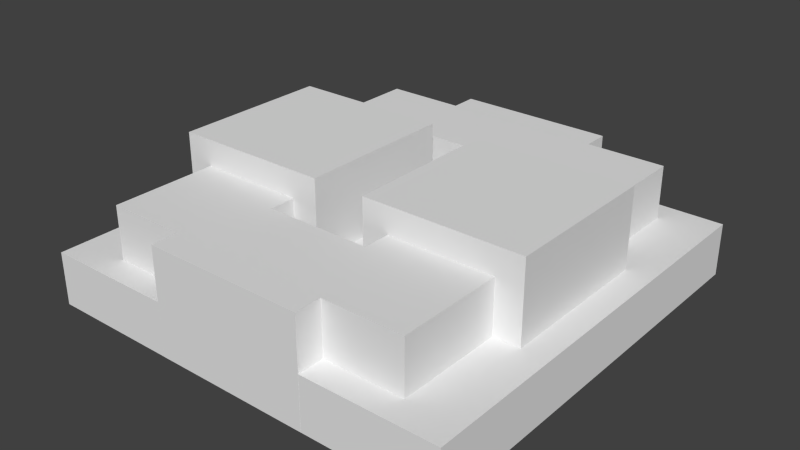 # Source: bundledtranceiver.blend  (saved by Blender 2.67.0; exported with 4.5.12 LTS)
import bpy
from mathutils import Matrix  # noqa: F401  (used for matrix-valued properties, if any)

bpy.ops.wm.read_factory_settings(use_empty=True)
scene = bpy.context.scene
scene.name = 'Scene'

# ---- collections
col_collection_1 = bpy.data.collections.new('Collection 1'); scene.collection.children.link(col_collection_1)

# ---- materials (node trees are filled in below, after node groups)
mat_material = bpy.data.materials.new('Material')
mat_material.alpha_threshold = 0.0
mat_material.use_transparent_shadow = False
mat_material.roughness = 0.5
mat_material.line_color = (0.0, 0.0, 0.0, 1.0)

# ---- material node trees

# ---- world
world_world = bpy.data.worlds.new('World'); scene.world = world_world
world_world.color = (0.05088, 0.05088, 0.05088)
world_world.use_sun_shadow = False
world_world.sun_shadow_jitter_overblur = 0.0
world_world.cycles.sampling_method = 'MANUAL'
world_world.cycles.sample_map_resolution = 256

# ---- meshes
me_lightpanel2_001 = bpy.data.meshes.new('lightpanel2.001')
me_lightpanel2_001.from_pydata([(-1.0, -1.0, -3.998), (-1.0, 1.0, -3.998), (1.0, 1.0, -3.998), (1.0, -1.0, -3.998), (-1.0, -1.0, 1.0), (-1.0, 1.0, 1.0), (1.0, 1.0, 1.0), (1.0, -1.0, 1.0)], [], [(4, 5, 1, 0), (5, 6, 2, 1), (6, 7, 3, 2), (7, 4, 0, 3), (0, 1, 2, 3), (7, 6, 5, 4)])
_uv = me_lightpanel2_001.uv_layers.new(name='UVMap')
_uv.uv.foreach_set('vector', [0.8125, 0.6875, 1.0, 0.6875, 1.0, 0.8125, 0.8125, 0.8125, 0.8125, 0.6875, 1.0, 0.6875, 1.0, 0.8125, 0.8125, 0.8125, 0.8125, 0.6875, 1.0, 0.6875, 1.0, 0.8125, 0.8125, 0.8125, 0.8125, 0.6875, 1.0, 0.6875, 1.0, 0.8125, 0.8125, 0.8125, 0.0, 0.0, 1.0, 0.0, 1.0, 1.0, 0.0, 1.0, 0.8125, 0.8125, 1.0, 0.8125, 1.0, 1.0, 0.8125, 1.0])
me_lightpanel2_001.use_remesh_preserve_volume = False
me_lightpanel2_001.use_remesh_preserve_attributes = False
me_lightpanel2_001.use_mirror_vertex_groups = False
me_lightpanel2_001.update()
me_lightpanel1 = bpy.data.meshes.new('lightpanel1')
me_lightpanel1.from_pydata([(-1.0, -1.0, -3.998), (-1.0, 1.0, -3.998), (1.0, 1.0, -3.998), (1.0, -1.0, -3.998), (-1.0, -1.0, 1.0), (-1.0, 1.0, 1.0), (1.0, 1.0, 1.0), (1.0, -1.0, 1.0)], [], [(4, 5, 1, 0), (5, 6, 2, 1), (6, 7, 3, 2), (7, 4, 0, 3), (0, 1, 2, 3), (7, 6, 5, 4)])
_uv = me_lightpanel1.uv_layers.new(name='UVMap')
_uv.uv.foreach_set('vector', [0.8125, 0.6875, 1.0, 0.6875, 1.0, 0.8125, 0.8125, 0.8125, 0.8125, 0.6875, 1.0, 0.6875, 1.0, 0.8125, 0.8125, 0.8125, 0.8125, 0.6875, 1.0, 0.6875, 1.0, 0.8125, 0.8125, 0.8125, 0.8125, 0.6875, 1.0, 0.6875, 1.0, 0.8125, 0.8125, 0.8125, 0.0, 0.0, 1.0, 0.0, 1.0, 1.0, 0.0, 1.0, 0.8125, 0.8125, 1.0, 0.8125, 1.0, 1.0, 0.8125, 1.0])
me_lightpanel1.use_remesh_preserve_volume = False
me_lightpanel1.use_remesh_preserve_attributes = False
me_lightpanel1.use_mirror_vertex_groups = False
me_lightpanel1.update()
me_end_s = bpy.data.meshes.new('end_s')
me_end_s.from_pydata([(-1.0, -1.0, -1.0), (-1.0, 1.003, -1.0), (1.0, 1.003, -1.0), (1.0, -1.0, -1.0), (-1.0, -1.0, 1.0), (-1.0, 1.003, 1.0), (1.0, 1.003, 1.0), (1.0, -1.0, 1.0)], [], [(4, 5, 1, 0), (5, 6, 2, 1), (6, 7, 3, 2), (7, 4, 0, 3), (0, 1, 2, 3), (7, 6, 5, 4)])
_uv = me_end_s.uv_layers.new(name='UVMap')
_uv.uv.foreach_set('vector', [0.5, 0.2812, 0.5, 0.25, 0.625, 0.25, 0.625, 0.2812, 0.4062, 0.2812, 0.2188, 0.2812, 0.2188, 0.1562, 0.4062, 0.1562, 0.125, 0.25, 0.125, 0.2812, 0.0, 0.2812, 0.0, 0.25, 0.2188, 0.8438, 0.4062, 0.8438, 0.4062, 0.9688, 0.2188, 0.9688, 1.011, 0.2987, 0.667, 0.2987, 0.667, -0.01377, 1.011, -0.01377, 0.2188, 0.3438, 0.2188, 0.3125, 0.4062, 0.3125, 0.4062, 0.3438])
me_end_s.use_remesh_preserve_volume = False
me_end_s.use_remesh_preserve_attributes = False
me_end_s.use_mirror_vertex_groups = False
me_end_s.update()
me_end_n = bpy.data.meshes.new('end_n')
me_end_n.from_pydata([(-1.0, -1.003, -1.0), (-1.0, 1.0, -1.0), (1.0, 1.0, -1.0), (1.0, -1.003, -1.0), (-1.0, -1.003, 1.0), (-1.0, 1.0, 1.0), (1.0, 1.0, 1.0), (1.0, -1.003, 1.0)], [], [(4, 5, 1, 0), (5, 6, 2, 1), (6, 7, 3, 2), (7, 4, 0, 3), (0, 1, 2, 3), (7, 6, 5, 4)])
_uv = me_end_n.uv_layers.new(name='UVMap')
_uv.uv.foreach_set('vector', [0.5, 0.875, 0.5, 0.8438, 0.625, 0.8438, 0.625, 0.875, 0.00102, 0.3333, 0.0, 0.00102, 0.3323, 0.0, 0.3333, 0.3323, 0.125, 0.8438, 0.125, 0.875, 0.0, 0.875, 0.0, 0.8438, 0.2188, 0.8438, 0.4062, 0.8438, 0.4062, 0.9688, 0.2188, 0.9688, 0.9973, 0.3352, 0.665, 0.3362, 0.664, 0.003873, 0.9963, 0.002854, 0.2188, 0.8125, 0.2188, 0.7812, 0.4062, 0.7812, 0.4062, 0.8125])
me_end_n.use_remesh_preserve_volume = False
me_end_n.use_remesh_preserve_attributes = False
me_end_n.use_mirror_vertex_groups = False
me_end_n.update()
me_bus = bpy.data.meshes.new('bus')
me_bus.from_pydata([(-0.875, 0.75, -0.5), (-0.875, 0.75, -1.0), (-0.875, -0.75, -1.0), (-0.875, -0.75, -0.5), (0.875, 0.75, -0.5), (0.875, 0.75, -1.0), (0.875, -0.75, -1.0), (-0.5, -0.25, -1.0), (0.5, -0.25, -1.0), (-0.5, 0.25, -1.0), (0.5, 0.25, -1.0), (0.875, -0.75, -0.5), (-0.5, -0.25, -0.5), (0.5, -0.25, -0.5), (-0.5, 0.25, -0.5), (0.5, 0.25, -0.5), (-0.875, 0.0, -1.0), (-0.875, 0.0, -0.5), (-0.875, -0.75, -0.75), (-0.875, 0.75, -0.75), (-0.875, 0.0, -0.75), (0.875, 0.0, -1.0), (0.875, 0.0, -0.5), (0.875, -0.75, -0.75), (0.875, 0.75, -0.75), (0.875, 0.0, -0.75)], [], [(20, 16, 2, 18), (1, 19, 0, 4, 24, 5), (25, 21, 5, 24), (6, 23, 11, 3, 18, 2), (9, 1, 5, 10), (5, 21, 6, 8, 10), (7, 2, 16, 1, 9), (6, 2, 7, 8), (4, 0, 14, 15), (13, 11, 22, 4, 15), (0, 17, 3, 12, 14), (12, 3, 11, 13), (9, 14, 12, 7), (14, 9, 10, 15), (15, 10, 8, 13), (7, 12, 13, 8), (17, 20, 18, 3), (0, 19, 20, 17), (19, 1, 16, 20), (22, 25, 24, 4), (11, 23, 25, 22), (23, 6, 21, 25)])
_uv = me_bus.uv_layers.new(name='UVMap')
_uv.uv.foreach_set('vector', [0.5625, 0.25, 0.625, 0.25, 0.625, 0.4375, 0.5625, 0.4375, 0.0, 0.3438, 0.0625, 0.3438, 0.125, 0.3438, 0.125, 0.7812, 0.0625, 0.7812, 0.0, 0.7812, 0.0625, 0.4375, 0.0, 0.4375, 0.0, 0.25, 0.0625, 0.25, 0.625, 0.7812, 0.5625, 0.7812, 0.5, 0.7812, 0.5, 0.3438, 0.5625, 0.3438, 0.625, 0.3438, 0.25, 0.6875, 0.125, 0.7812, 0.125, 0.3438, 0.25, 0.4375, 0.125, 0.3438, 0.3125, 0.3438, 0.5, 0.3438, 0.375, 0.4375, 0.25, 0.4375, 0.375, 0.6875, 0.5, 0.7812, 0.3125, 0.7812, 0.125, 0.7812, 0.25, 0.6875, 0.5, 0.3438, 0.5, 0.7812, 0.375, 0.6875, 0.375, 0.4375, 0.125, 0.7812, 0.125, 0.3438, 0.25, 0.4375, 0.25, 0.6875, 0.375, 0.6875, 0.5, 0.7812, 0.3125, 0.7812, 0.125, 0.7812, 0.25, 0.6875, 0.125, 0.3438, 0.3125, 0.3438, 0.5, 0.3438, 0.375, 0.4375, 0.25, 0.4375, 0.375, 0.4375, 0.5, 0.3438, 0.5, 0.7812, 0.375, 0.6875, 0.25, 0.5625, 0.25, 0.4375, 0.375, 0.4375, 0.375, 0.5625, 0.5, 0.6875, 0.625, 0.6875, 0.625, 0.4375, 0.5, 0.4375, 0.375, 0.6875, 0.375, 0.5625, 0.25, 0.5625, 0.25, 0.6875, 0.0, 0.6875, 0.125, 0.6875, 0.125, 0.4375, 0.0, 0.4375, 0.5, 0.25, 0.5625, 0.25, 0.5625, 0.4375, 0.5, 0.4375, 0.125, 0.875, 0.0625, 0.875, 0.0625, 0.6875, 0.125, 0.6875, 0.0625, 0.875, 0.0, 0.875, 0.0, 0.6875, 0.0625, 0.6875, 0.125, 0.4375, 0.0625, 0.4375, 0.0625, 0.25, 0.125, 0.25, 0.5, 0.25, 0.5625, 0.25, 0.5625, 0.4375, 0.5, 0.4375, 0.5625, 0.25, 0.625, 0.25, 0.625, 0.4375, 0.5625, 0.4375])
me_bus.materials.append(mat_material)
me_bus.use_remesh_preserve_volume = False
me_bus.use_remesh_preserve_attributes = False
me_bus.use_mirror_vertex_groups = False
me_bus.update()
me_base = bpy.data.meshes.new('base')
me_base.from_pydata([(-1.0, -1.0, -1.0), (-1.0, 1.0, -1.0), (1.0, 1.0, -1.0), (1.0, -1.0, -1.0), (-1.0, -1.0, -0.75), (-1.0, 1.0, -0.75), (1.0, 1.0, -0.75), (1.0, -1.0, -0.75)], [], [(4, 5, 1, 0), (5, 6, 2, 1), (6, 7, 3, 2), (7, 4, 0, 3), (0, 1, 2, 3), (7, 6, 5, 4)])
_uv = me_base.uv_layers.new(name='UVMap')
_uv.uv.foreach_set('vector', [0.0, 0.875, 1.0, 0.875, 1.0, 1.0, 0.0, 1.0, 0.0, 0.875, 1.0, 0.875, 1.0, 1.0, 0.0, 1.0, 0.0, 0.875, 1.0, 0.875, 1.0, 1.0, 0.0, 1.0, 0.0, 0.875, 1.0, 0.875, 1.0, 1.0, 0.0, 1.0, 0.0, 0.0, 1.0, 0.0, 1.0, 1.0, 0.0, 1.0, 0.0, 0.0, 1.0, 0.0, 1.0, 1.0, 0.0, 1.0])
me_base.materials.append(mat_material)
me_base.use_remesh_preserve_volume = False
me_base.use_remesh_preserve_attributes = False
me_base.use_mirror_vertex_groups = False
me_base.update()

# ---- objects
ob_lightpanel2 = bpy.data.objects.new('lightpanel2', me_lightpanel2_001)
ob_lightpanel1 = bpy.data.objects.new('lightpanel1', me_lightpanel1)
ob_end_s = bpy.data.objects.new('end_s', me_end_s)
ob_end_n = bpy.data.objects.new('end_n', me_end_n)
ob_bus = bpy.data.objects.new('bus', me_bus)
ob_base = bpy.data.objects.new('base', me_base)

# ---- transforms, parenting, visibility, modifiers, constraints
ob_lightpanel2.location = (0.25, 1.602e-07, 0.25)
ob_lightpanel2.scale = (0.1875, 0.1875, 0.0625)
ob_lightpanel2.lineart.crease_threshold = 0.0
ob_lightpanel1.location = (-0.25, 1.602e-07, 0.25)
ob_lightpanel1.scale = (0.1875, 0.1875, 0.0625)
ob_lightpanel1.lineart.crease_threshold = 0.0
ob_end_s.location = (-2.728e-07, 0.4687, 0.125)
ob_end_s.scale = (0.1875, 0.03125, 0.125)
ob_end_s.lineart.crease_threshold = 0.0
ob_end_n.location = (-2.728e-07, -0.4688, 0.125)
ob_end_n.scale = (0.1875, 0.03125, 0.125)
ob_end_n.lineart.crease_threshold = 0.0
ob_bus.location = (0.0, 0.0, 0.5)
ob_bus.rotation_euler = (0.0, 0.0, -1.571)
ob_bus.scale = (0.5, 0.5, 0.5)
ob_bus.lineart.crease_threshold = 0.0
ob_base.location = (0.0, 0.0, 0.5)
ob_base.scale = (0.5, 0.5, 0.5)
ob_base.lineart.crease_threshold = 0.0

# ---- collection membership
col_collection_1.objects.link(ob_lightpanel2)
col_collection_1.objects.link(ob_lightpanel1)
col_collection_1.objects.link(ob_end_s)
col_collection_1.objects.link(ob_end_n)
col_collection_1.objects.link(ob_bus)
col_collection_1.objects.link(ob_base)

# ---- scene / render settings (as saved in the file)
scene.frame_start = 1; scene.frame_end = 250; scene.frame_set(1)
scene.render.engine = 'BLENDER_EEVEE_NEXT'
scene.render.image_settings.color_mode = 'RGB'
scene.render.image_settings.compression = 90
scene.render.resolution_percentage = 50
scene.render.dither_intensity = 0.0
scene.cycles.use_denoising = False
scene.cycles.samples = 10
scene.cycles.sampling_pattern = 'TABULATED_SOBOL'
scene.cycles.light_sampling_threshold = 0.0
scene.cycles.use_adaptive_sampling = False
scene.cycles.use_light_tree = False
scene.cycles.blur_glossy = 0.0
scene.cycles.volume_bounces = 1
scene.cycles.pixel_filter_type = 'GAUSSIAN'
scene.cycles.sample_clamp_indirect = 0.0
scene.view_settings.view_transform = 'Standard'
bpy.context.view_layer.update()

# ---- added for rendering (the .blend has no active camera and no usable light): camera, sun
cam_auto = bpy.data.cameras.new('AutoCamera')
cam_auto.lens = 50.0
cam_auto.sensor_width = 36.0
cam_auto.clip_end = 1000.0
ob_auto_camera = bpy.data.objects.new('AutoCamera', cam_auto)
scene.collection.objects.link(ob_auto_camera)
ob_auto_camera.location = (1.34016, -1.60819, 1.22838)
ob_auto_camera.rotation_euler = (1.09748, -7.21219e-08, 0.694738)
scene.camera = ob_auto_camera
light_auto_sun = bpy.data.lights.new('AutoSun', 'SUN')
light_auto_sun.energy = 3.0
light_auto_sun.angle = 0.0523599
ob_auto_sun = bpy.data.objects.new('AutoSun', light_auto_sun)
scene.collection.objects.link(ob_auto_sun)
ob_auto_sun.rotation_euler = (0.872665, 0.174533, 0.523599)
bpy.context.view_layer.update()
